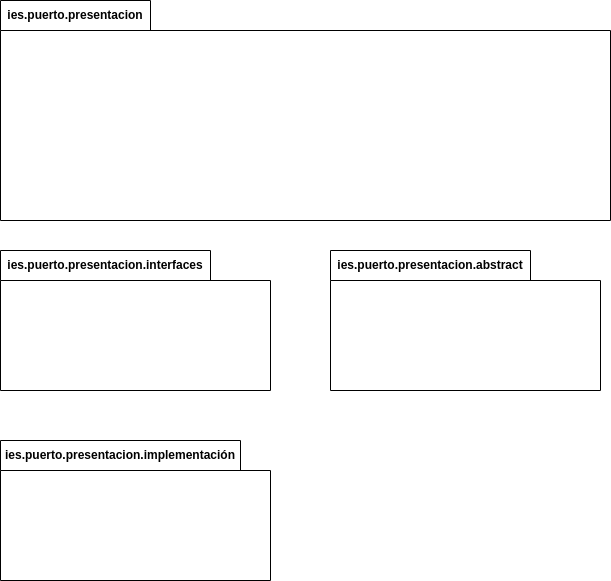

The diagram above was exported from draw.io. Its source (the exported page's mxGraphModel, read from the mxfile embedded in the PNG):
<mxGraphModel dx="1050" dy="542" grid="1" gridSize="10" guides="1" tooltips="1" connect="1" arrows="1" fold="1" page="1" pageScale="1" pageWidth="827" pageHeight="1169" math="0" shadow="0">
  <root>
    <mxCell id="0" />
    <mxCell id="1" parent="0" />
    <mxCell id="hMOBg2W_VNxxv40qRx7J-1" value="ies.puerto.presentacion" style="shape=folder;fontStyle=1;tabWidth=150;tabHeight=30;tabPosition=left;html=1;boundedLbl=1;labelInHeader=1;container=1;collapsible=0;recursiveResize=0;whiteSpace=wrap;fillColor=none;" vertex="1" parent="1">
      <mxGeometry x="110" width="610" height="220" as="geometry" />
    </mxCell>
    <mxCell id="hMOBg2W_VNxxv40qRx7J-3" value="ies.puerto.presentacion.abstract" style="shape=folder;fontStyle=1;tabWidth=200;tabHeight=30;tabPosition=left;html=1;boundedLbl=1;labelInHeader=1;container=1;collapsible=0;recursiveResize=0;whiteSpace=wrap;fillColor=none;" vertex="1" parent="1">
      <mxGeometry x="440" y="250" width="270" height="140" as="geometry" />
    </mxCell>
    <mxCell id="hMOBg2W_VNxxv40qRx7J-4" value="ies.puerto.presentacion.interfaces" style="shape=folder;fontStyle=1;tabWidth=210;tabHeight=30;tabPosition=left;html=1;boundedLbl=1;labelInHeader=1;container=1;collapsible=0;recursiveResize=0;whiteSpace=wrap;fillColor=none;" vertex="1" parent="1">
      <mxGeometry x="110" y="250" width="270" height="140" as="geometry" />
    </mxCell>
    <mxCell id="hMOBg2W_VNxxv40qRx7J-5" value="ies.puerto.presentacion.implementación" style="shape=folder;fontStyle=1;tabWidth=240;tabHeight=30;tabPosition=left;html=1;boundedLbl=1;labelInHeader=1;container=1;collapsible=0;recursiveResize=0;whiteSpace=wrap;fillColor=none;" vertex="1" parent="1">
      <mxGeometry x="110" y="440" width="270" height="140" as="geometry" />
    </mxCell>
  </root>
</mxGraphModel>